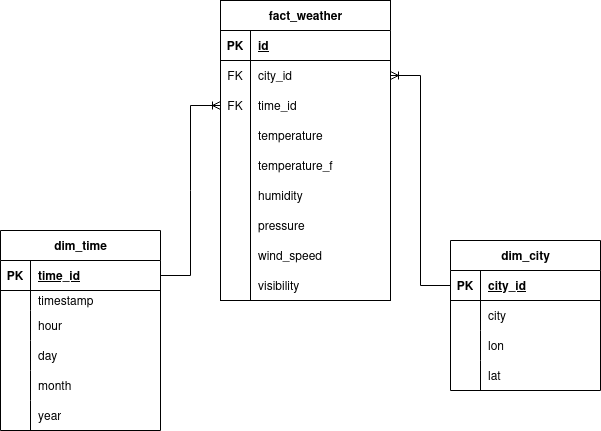

The diagram above was exported from draw.io. Its source (the exported page's mxGraphModel, read from the mxfile embedded in the PNG):
<mxGraphModel dx="731" dy="450" grid="1" gridSize="10" guides="1" tooltips="1" connect="1" arrows="1" fold="1" page="1" pageScale="1" pageWidth="850" pageHeight="1100" background="#FFFFFF" math="0" shadow="0">
  <root>
    <mxCell id="0" />
    <mxCell id="1" parent="0" />
    <mxCell id="0J87FjeQKbW-0rYzmINi-30" parent="1" style="shape=table;startSize=30;container=1;collapsible=1;childLayout=tableLayout;fixedRows=1;rowLines=0;fontStyle=1;align=center;resizeLast=1;html=1;" value="fact_weather" vertex="1">
      <mxGeometry height="300" width="170" x="290" y="90" as="geometry" />
    </mxCell>
    <mxCell id="0J87FjeQKbW-0rYzmINi-31" parent="0J87FjeQKbW-0rYzmINi-30" style="shape=tableRow;horizontal=0;startSize=0;swimlaneHead=0;swimlaneBody=0;fillColor=none;collapsible=0;dropTarget=0;points=[[0,0.5],[1,0.5]];portConstraint=eastwest;top=0;left=0;right=0;bottom=1;" value="" vertex="1">
      <mxGeometry height="30" width="170" y="30" as="geometry" />
    </mxCell>
    <mxCell id="0J87FjeQKbW-0rYzmINi-32" parent="0J87FjeQKbW-0rYzmINi-31" style="shape=partialRectangle;connectable=0;fillColor=none;top=0;left=0;bottom=0;right=0;fontStyle=1;overflow=hidden;whiteSpace=wrap;html=1;" value="PK" vertex="1">
      <mxGeometry height="30" width="30" as="geometry">
        <mxRectangle height="30" width="30" as="alternateBounds" />
      </mxGeometry>
    </mxCell>
    <mxCell id="0J87FjeQKbW-0rYzmINi-33" parent="0J87FjeQKbW-0rYzmINi-31" style="shape=partialRectangle;connectable=0;fillColor=none;top=0;left=0;bottom=0;right=0;align=left;spacingLeft=6;fontStyle=5;overflow=hidden;whiteSpace=wrap;html=1;" value="id" vertex="1">
      <mxGeometry height="30" width="140" x="30" as="geometry">
        <mxRectangle height="30" width="140" as="alternateBounds" />
      </mxGeometry>
    </mxCell>
    <mxCell id="0J87FjeQKbW-0rYzmINi-34" parent="0J87FjeQKbW-0rYzmINi-30" style="shape=tableRow;horizontal=0;startSize=0;swimlaneHead=0;swimlaneBody=0;fillColor=none;collapsible=0;dropTarget=0;points=[[0,0.5],[1,0.5]];portConstraint=eastwest;top=0;left=0;right=0;bottom=0;" value="" vertex="1">
      <mxGeometry height="30" width="170" y="60" as="geometry" />
    </mxCell>
    <mxCell id="0J87FjeQKbW-0rYzmINi-35" parent="0J87FjeQKbW-0rYzmINi-34" style="shape=partialRectangle;connectable=0;fillColor=none;top=0;left=0;bottom=0;right=0;editable=1;overflow=hidden;whiteSpace=wrap;html=1;" value="FK" vertex="1">
      <mxGeometry height="30" width="30" as="geometry">
        <mxRectangle height="30" width="30" as="alternateBounds" />
      </mxGeometry>
    </mxCell>
    <mxCell id="0J87FjeQKbW-0rYzmINi-36" parent="0J87FjeQKbW-0rYzmINi-34" style="shape=partialRectangle;connectable=0;fillColor=none;top=0;left=0;bottom=0;right=0;align=left;spacingLeft=6;overflow=hidden;whiteSpace=wrap;html=1;" value="city_id" vertex="1">
      <mxGeometry height="30" width="140" x="30" as="geometry">
        <mxRectangle height="30" width="140" as="alternateBounds" />
      </mxGeometry>
    </mxCell>
    <mxCell id="0J87FjeQKbW-0rYzmINi-37" parent="0J87FjeQKbW-0rYzmINi-30" style="shape=tableRow;horizontal=0;startSize=0;swimlaneHead=0;swimlaneBody=0;fillColor=none;collapsible=0;dropTarget=0;points=[[0,0.5],[1,0.5]];portConstraint=eastwest;top=0;left=0;right=0;bottom=0;" value="" vertex="1">
      <mxGeometry height="30" width="170" y="90" as="geometry" />
    </mxCell>
    <mxCell id="0J87FjeQKbW-0rYzmINi-38" parent="0J87FjeQKbW-0rYzmINi-37" style="shape=partialRectangle;connectable=0;fillColor=none;top=0;left=0;bottom=0;right=0;editable=1;overflow=hidden;whiteSpace=wrap;html=1;" value="FK" vertex="1">
      <mxGeometry height="30" width="30" as="geometry">
        <mxRectangle height="30" width="30" as="alternateBounds" />
      </mxGeometry>
    </mxCell>
    <mxCell id="0J87FjeQKbW-0rYzmINi-39" parent="0J87FjeQKbW-0rYzmINi-37" style="shape=partialRectangle;connectable=0;fillColor=none;top=0;left=0;bottom=0;right=0;align=left;spacingLeft=6;overflow=hidden;whiteSpace=wrap;html=1;" value="time_id" vertex="1">
      <mxGeometry height="30" width="140" x="30" as="geometry">
        <mxRectangle height="30" width="140" as="alternateBounds" />
      </mxGeometry>
    </mxCell>
    <mxCell id="0J87FjeQKbW-0rYzmINi-40" parent="0J87FjeQKbW-0rYzmINi-30" style="shape=tableRow;horizontal=0;startSize=0;swimlaneHead=0;swimlaneBody=0;fillColor=none;collapsible=0;dropTarget=0;points=[[0,0.5],[1,0.5]];portConstraint=eastwest;top=0;left=0;right=0;bottom=0;" value="" vertex="1">
      <mxGeometry height="30" width="170" y="120" as="geometry" />
    </mxCell>
    <mxCell id="0J87FjeQKbW-0rYzmINi-41" parent="0J87FjeQKbW-0rYzmINi-40" style="shape=partialRectangle;connectable=0;fillColor=none;top=0;left=0;bottom=0;right=0;editable=1;overflow=hidden;whiteSpace=wrap;html=1;" value="" vertex="1">
      <mxGeometry height="30" width="30" as="geometry">
        <mxRectangle height="30" width="30" as="alternateBounds" />
      </mxGeometry>
    </mxCell>
    <mxCell id="0J87FjeQKbW-0rYzmINi-42" parent="0J87FjeQKbW-0rYzmINi-40" style="shape=partialRectangle;connectable=0;fillColor=none;top=0;left=0;bottom=0;right=0;align=left;spacingLeft=6;overflow=hidden;whiteSpace=wrap;html=1;" value="temperature" vertex="1">
      <mxGeometry height="30" width="140" x="30" as="geometry">
        <mxRectangle height="30" width="140" as="alternateBounds" />
      </mxGeometry>
    </mxCell>
    <mxCell id="0J87FjeQKbW-0rYzmINi-43" parent="0J87FjeQKbW-0rYzmINi-30" style="shape=tableRow;horizontal=0;startSize=0;swimlaneHead=0;swimlaneBody=0;fillColor=none;collapsible=0;dropTarget=0;points=[[0,0.5],[1,0.5]];portConstraint=eastwest;top=0;left=0;right=0;bottom=0;" value="" vertex="1">
      <mxGeometry height="30" width="170" y="150" as="geometry" />
    </mxCell>
    <mxCell id="0J87FjeQKbW-0rYzmINi-44" parent="0J87FjeQKbW-0rYzmINi-43" style="shape=partialRectangle;connectable=0;fillColor=none;top=0;left=0;bottom=0;right=0;editable=1;overflow=hidden;whiteSpace=wrap;html=1;" value="" vertex="1">
      <mxGeometry height="30" width="30" as="geometry">
        <mxRectangle height="30" width="30" as="alternateBounds" />
      </mxGeometry>
    </mxCell>
    <mxCell id="0J87FjeQKbW-0rYzmINi-45" parent="0J87FjeQKbW-0rYzmINi-43" style="shape=partialRectangle;connectable=0;fillColor=none;top=0;left=0;bottom=0;right=0;align=left;spacingLeft=6;overflow=hidden;whiteSpace=wrap;html=1;" value="temperature_f" vertex="1">
      <mxGeometry height="30" width="140" x="30" as="geometry">
        <mxRectangle height="30" width="140" as="alternateBounds" />
      </mxGeometry>
    </mxCell>
    <mxCell id="0J87FjeQKbW-0rYzmINi-46" parent="0J87FjeQKbW-0rYzmINi-30" style="shape=tableRow;horizontal=0;startSize=0;swimlaneHead=0;swimlaneBody=0;fillColor=none;collapsible=0;dropTarget=0;points=[[0,0.5],[1,0.5]];portConstraint=eastwest;top=0;left=0;right=0;bottom=0;" value="" vertex="1">
      <mxGeometry height="30" width="170" y="180" as="geometry" />
    </mxCell>
    <mxCell id="0J87FjeQKbW-0rYzmINi-47" parent="0J87FjeQKbW-0rYzmINi-46" style="shape=partialRectangle;connectable=0;fillColor=none;top=0;left=0;bottom=0;right=0;editable=1;overflow=hidden;whiteSpace=wrap;html=1;" value="" vertex="1">
      <mxGeometry height="30" width="30" as="geometry">
        <mxRectangle height="30" width="30" as="alternateBounds" />
      </mxGeometry>
    </mxCell>
    <mxCell id="0J87FjeQKbW-0rYzmINi-48" parent="0J87FjeQKbW-0rYzmINi-46" style="shape=partialRectangle;connectable=0;fillColor=none;top=0;left=0;bottom=0;right=0;align=left;spacingLeft=6;overflow=hidden;whiteSpace=wrap;html=1;" value="humidity" vertex="1">
      <mxGeometry height="30" width="140" x="30" as="geometry">
        <mxRectangle height="30" width="140" as="alternateBounds" />
      </mxGeometry>
    </mxCell>
    <mxCell id="0J87FjeQKbW-0rYzmINi-49" parent="0J87FjeQKbW-0rYzmINi-30" style="shape=tableRow;horizontal=0;startSize=0;swimlaneHead=0;swimlaneBody=0;fillColor=none;collapsible=0;dropTarget=0;points=[[0,0.5],[1,0.5]];portConstraint=eastwest;top=0;left=0;right=0;bottom=0;" value="" vertex="1">
      <mxGeometry height="30" width="170" y="210" as="geometry" />
    </mxCell>
    <mxCell id="0J87FjeQKbW-0rYzmINi-50" parent="0J87FjeQKbW-0rYzmINi-49" style="shape=partialRectangle;connectable=0;fillColor=none;top=0;left=0;bottom=0;right=0;editable=1;overflow=hidden;whiteSpace=wrap;html=1;" value="" vertex="1">
      <mxGeometry height="30" width="30" as="geometry">
        <mxRectangle height="30" width="30" as="alternateBounds" />
      </mxGeometry>
    </mxCell>
    <mxCell id="0J87FjeQKbW-0rYzmINi-51" parent="0J87FjeQKbW-0rYzmINi-49" style="shape=partialRectangle;connectable=0;fillColor=none;top=0;left=0;bottom=0;right=0;align=left;spacingLeft=6;overflow=hidden;whiteSpace=wrap;html=1;" value="pressure" vertex="1">
      <mxGeometry height="30" width="140" x="30" as="geometry">
        <mxRectangle height="30" width="140" as="alternateBounds" />
      </mxGeometry>
    </mxCell>
    <mxCell id="0J87FjeQKbW-0rYzmINi-74" parent="0J87FjeQKbW-0rYzmINi-30" style="shape=tableRow;horizontal=0;startSize=0;swimlaneHead=0;swimlaneBody=0;fillColor=none;collapsible=0;dropTarget=0;points=[[0,0.5],[1,0.5]];portConstraint=eastwest;top=0;left=0;right=0;bottom=0;" value="" vertex="1">
      <mxGeometry height="30" width="170" y="240" as="geometry" />
    </mxCell>
    <mxCell id="0J87FjeQKbW-0rYzmINi-75" parent="0J87FjeQKbW-0rYzmINi-74" style="shape=partialRectangle;connectable=0;fillColor=none;top=0;left=0;bottom=0;right=0;editable=1;overflow=hidden;whiteSpace=wrap;html=1;" value="" vertex="1">
      <mxGeometry height="30" width="30" as="geometry">
        <mxRectangle height="30" width="30" as="alternateBounds" />
      </mxGeometry>
    </mxCell>
    <mxCell id="0J87FjeQKbW-0rYzmINi-76" parent="0J87FjeQKbW-0rYzmINi-74" style="shape=partialRectangle;connectable=0;fillColor=none;top=0;left=0;bottom=0;right=0;align=left;spacingLeft=6;overflow=hidden;whiteSpace=wrap;html=1;" value="wind_speed" vertex="1">
      <mxGeometry height="30" width="140" x="30" as="geometry">
        <mxRectangle height="30" width="140" as="alternateBounds" />
      </mxGeometry>
    </mxCell>
    <mxCell id="0J87FjeQKbW-0rYzmINi-77" parent="0J87FjeQKbW-0rYzmINi-30" style="shape=tableRow;horizontal=0;startSize=0;swimlaneHead=0;swimlaneBody=0;fillColor=none;collapsible=0;dropTarget=0;points=[[0,0.5],[1,0.5]];portConstraint=eastwest;top=0;left=0;right=0;bottom=0;" value="" vertex="1">
      <mxGeometry height="30" width="170" y="270" as="geometry" />
    </mxCell>
    <mxCell id="0J87FjeQKbW-0rYzmINi-78" parent="0J87FjeQKbW-0rYzmINi-77" style="shape=partialRectangle;connectable=0;fillColor=none;top=0;left=0;bottom=0;right=0;editable=1;overflow=hidden;whiteSpace=wrap;html=1;" value="" vertex="1">
      <mxGeometry height="30" width="30" as="geometry">
        <mxRectangle height="30" width="30" as="alternateBounds" />
      </mxGeometry>
    </mxCell>
    <mxCell id="0J87FjeQKbW-0rYzmINi-79" parent="0J87FjeQKbW-0rYzmINi-77" style="shape=partialRectangle;connectable=0;fillColor=none;top=0;left=0;bottom=0;right=0;align=left;spacingLeft=6;overflow=hidden;whiteSpace=wrap;html=1;" value="visibility" vertex="1">
      <mxGeometry height="30" width="140" x="30" as="geometry">
        <mxRectangle height="30" width="140" as="alternateBounds" />
      </mxGeometry>
    </mxCell>
    <mxCell id="0J87FjeQKbW-0rYzmINi-80" parent="1" style="shape=table;startSize=30;container=1;collapsible=1;childLayout=tableLayout;fixedRows=1;rowLines=0;fontStyle=1;align=center;resizeLast=1;html=1;" value="dim_city" vertex="1">
      <mxGeometry height="150" width="150" x="520" y="330" as="geometry" />
    </mxCell>
    <mxCell id="0J87FjeQKbW-0rYzmINi-81" parent="0J87FjeQKbW-0rYzmINi-80" style="shape=tableRow;horizontal=0;startSize=0;swimlaneHead=0;swimlaneBody=0;fillColor=none;collapsible=0;dropTarget=0;points=[[0,0.5],[1,0.5]];portConstraint=eastwest;top=0;left=0;right=0;bottom=1;" value="" vertex="1">
      <mxGeometry height="30" width="150" y="30" as="geometry" />
    </mxCell>
    <mxCell id="0J87FjeQKbW-0rYzmINi-82" parent="0J87FjeQKbW-0rYzmINi-81" style="shape=partialRectangle;connectable=0;fillColor=none;top=0;left=0;bottom=0;right=0;fontStyle=1;overflow=hidden;whiteSpace=wrap;html=1;" value="PK" vertex="1">
      <mxGeometry height="30" width="30" as="geometry">
        <mxRectangle height="30" width="30" as="alternateBounds" />
      </mxGeometry>
    </mxCell>
    <mxCell id="0J87FjeQKbW-0rYzmINi-83" parent="0J87FjeQKbW-0rYzmINi-81" style="shape=partialRectangle;connectable=0;fillColor=none;top=0;left=0;bottom=0;right=0;align=left;spacingLeft=6;fontStyle=5;overflow=hidden;whiteSpace=wrap;html=1;" value="city_id" vertex="1">
      <mxGeometry height="30" width="120" x="30" as="geometry">
        <mxRectangle height="30" width="120" as="alternateBounds" />
      </mxGeometry>
    </mxCell>
    <mxCell id="0J87FjeQKbW-0rYzmINi-84" parent="0J87FjeQKbW-0rYzmINi-80" style="shape=tableRow;horizontal=0;startSize=0;swimlaneHead=0;swimlaneBody=0;fillColor=none;collapsible=0;dropTarget=0;points=[[0,0.5],[1,0.5]];portConstraint=eastwest;top=0;left=0;right=0;bottom=0;" value="" vertex="1">
      <mxGeometry height="30" width="150" y="60" as="geometry" />
    </mxCell>
    <mxCell id="0J87FjeQKbW-0rYzmINi-85" parent="0J87FjeQKbW-0rYzmINi-84" style="shape=partialRectangle;connectable=0;fillColor=none;top=0;left=0;bottom=0;right=0;editable=1;overflow=hidden;whiteSpace=wrap;html=1;" value="" vertex="1">
      <mxGeometry height="30" width="30" as="geometry">
        <mxRectangle height="30" width="30" as="alternateBounds" />
      </mxGeometry>
    </mxCell>
    <mxCell id="0J87FjeQKbW-0rYzmINi-86" parent="0J87FjeQKbW-0rYzmINi-84" style="shape=partialRectangle;connectable=0;fillColor=none;top=0;left=0;bottom=0;right=0;align=left;spacingLeft=6;overflow=hidden;whiteSpace=wrap;html=1;" value="city" vertex="1">
      <mxGeometry height="30" width="120" x="30" as="geometry">
        <mxRectangle height="30" width="120" as="alternateBounds" />
      </mxGeometry>
    </mxCell>
    <mxCell id="0J87FjeQKbW-0rYzmINi-87" parent="0J87FjeQKbW-0rYzmINi-80" style="shape=tableRow;horizontal=0;startSize=0;swimlaneHead=0;swimlaneBody=0;fillColor=none;collapsible=0;dropTarget=0;points=[[0,0.5],[1,0.5]];portConstraint=eastwest;top=0;left=0;right=0;bottom=0;" value="" vertex="1">
      <mxGeometry height="30" width="150" y="90" as="geometry" />
    </mxCell>
    <mxCell id="0J87FjeQKbW-0rYzmINi-88" parent="0J87FjeQKbW-0rYzmINi-87" style="shape=partialRectangle;connectable=0;fillColor=none;top=0;left=0;bottom=0;right=0;editable=1;overflow=hidden;whiteSpace=wrap;html=1;" value="" vertex="1">
      <mxGeometry height="30" width="30" as="geometry">
        <mxRectangle height="30" width="30" as="alternateBounds" />
      </mxGeometry>
    </mxCell>
    <mxCell id="0J87FjeQKbW-0rYzmINi-89" parent="0J87FjeQKbW-0rYzmINi-87" style="shape=partialRectangle;connectable=0;fillColor=none;top=0;left=0;bottom=0;right=0;align=left;spacingLeft=6;overflow=hidden;whiteSpace=wrap;html=1;" value="lon" vertex="1">
      <mxGeometry height="30" width="120" x="30" as="geometry">
        <mxRectangle height="30" width="120" as="alternateBounds" />
      </mxGeometry>
    </mxCell>
    <mxCell id="0J87FjeQKbW-0rYzmINi-90" parent="0J87FjeQKbW-0rYzmINi-80" style="shape=tableRow;horizontal=0;startSize=0;swimlaneHead=0;swimlaneBody=0;fillColor=none;collapsible=0;dropTarget=0;points=[[0,0.5],[1,0.5]];portConstraint=eastwest;top=0;left=0;right=0;bottom=0;" value="" vertex="1">
      <mxGeometry height="30" width="150" y="120" as="geometry" />
    </mxCell>
    <mxCell id="0J87FjeQKbW-0rYzmINi-91" parent="0J87FjeQKbW-0rYzmINi-90" style="shape=partialRectangle;connectable=0;fillColor=none;top=0;left=0;bottom=0;right=0;editable=1;overflow=hidden;whiteSpace=wrap;html=1;" value="" vertex="1">
      <mxGeometry height="30" width="30" as="geometry">
        <mxRectangle height="30" width="30" as="alternateBounds" />
      </mxGeometry>
    </mxCell>
    <mxCell id="0J87FjeQKbW-0rYzmINi-92" parent="0J87FjeQKbW-0rYzmINi-90" style="shape=partialRectangle;connectable=0;fillColor=none;top=0;left=0;bottom=0;right=0;align=left;spacingLeft=6;overflow=hidden;whiteSpace=wrap;html=1;" value="lat" vertex="1">
      <mxGeometry height="30" width="120" x="30" as="geometry">
        <mxRectangle height="30" width="120" as="alternateBounds" />
      </mxGeometry>
    </mxCell>
    <mxCell id="0J87FjeQKbW-0rYzmINi-93" parent="1" style="shape=table;startSize=30;container=1;collapsible=1;childLayout=tableLayout;fixedRows=1;rowLines=0;fontStyle=1;align=center;resizeLast=1;html=1;" value="dim_time" vertex="1">
      <mxGeometry height="200" width="160" x="70" y="320" as="geometry" />
    </mxCell>
    <mxCell id="0J87FjeQKbW-0rYzmINi-94" parent="0J87FjeQKbW-0rYzmINi-93" style="shape=tableRow;horizontal=0;startSize=0;swimlaneHead=0;swimlaneBody=0;fillColor=none;collapsible=0;dropTarget=0;points=[[0,0.5],[1,0.5]];portConstraint=eastwest;top=0;left=0;right=0;bottom=1;" value="" vertex="1">
      <mxGeometry height="30" width="160" y="30" as="geometry" />
    </mxCell>
    <mxCell id="0J87FjeQKbW-0rYzmINi-95" parent="0J87FjeQKbW-0rYzmINi-94" style="shape=partialRectangle;connectable=0;fillColor=none;top=0;left=0;bottom=0;right=0;fontStyle=1;overflow=hidden;whiteSpace=wrap;html=1;" value="PK" vertex="1">
      <mxGeometry height="30" width="30" as="geometry">
        <mxRectangle height="30" width="30" as="alternateBounds" />
      </mxGeometry>
    </mxCell>
    <mxCell id="0J87FjeQKbW-0rYzmINi-96" parent="0J87FjeQKbW-0rYzmINi-94" style="shape=partialRectangle;connectable=0;fillColor=none;top=0;left=0;bottom=0;right=0;align=left;spacingLeft=6;fontStyle=5;overflow=hidden;whiteSpace=wrap;html=1;" value="time_id" vertex="1">
      <mxGeometry height="30" width="130" x="30" as="geometry">
        <mxRectangle height="30" width="130" as="alternateBounds" />
      </mxGeometry>
    </mxCell>
    <mxCell id="0J87FjeQKbW-0rYzmINi-97" parent="0J87FjeQKbW-0rYzmINi-93" style="shape=tableRow;horizontal=0;startSize=0;swimlaneHead=0;swimlaneBody=0;fillColor=none;collapsible=0;dropTarget=0;points=[[0,0.5],[1,0.5]];portConstraint=eastwest;top=0;left=0;right=0;bottom=0;" value="" vertex="1">
      <mxGeometry height="20" width="160" y="60" as="geometry" />
    </mxCell>
    <mxCell id="0J87FjeQKbW-0rYzmINi-98" parent="0J87FjeQKbW-0rYzmINi-97" style="shape=partialRectangle;connectable=0;fillColor=none;top=0;left=0;bottom=0;right=0;editable=1;overflow=hidden;whiteSpace=wrap;html=1;" value="" vertex="1">
      <mxGeometry height="20" width="30" as="geometry">
        <mxRectangle height="20" width="30" as="alternateBounds" />
      </mxGeometry>
    </mxCell>
    <mxCell id="0J87FjeQKbW-0rYzmINi-99" parent="0J87FjeQKbW-0rYzmINi-97" style="shape=partialRectangle;connectable=0;fillColor=none;top=0;left=0;bottom=0;right=0;align=left;spacingLeft=6;overflow=hidden;whiteSpace=wrap;html=1;" value="timestamp" vertex="1">
      <mxGeometry height="20" width="130" x="30" as="geometry">
        <mxRectangle height="20" width="130" as="alternateBounds" />
      </mxGeometry>
    </mxCell>
    <mxCell id="0J87FjeQKbW-0rYzmINi-100" parent="0J87FjeQKbW-0rYzmINi-93" style="shape=tableRow;horizontal=0;startSize=0;swimlaneHead=0;swimlaneBody=0;fillColor=none;collapsible=0;dropTarget=0;points=[[0,0.5],[1,0.5]];portConstraint=eastwest;top=0;left=0;right=0;bottom=0;" value="" vertex="1">
      <mxGeometry height="30" width="160" y="80" as="geometry" />
    </mxCell>
    <mxCell id="0J87FjeQKbW-0rYzmINi-101" parent="0J87FjeQKbW-0rYzmINi-100" style="shape=partialRectangle;connectable=0;fillColor=none;top=0;left=0;bottom=0;right=0;editable=1;overflow=hidden;whiteSpace=wrap;html=1;" value="" vertex="1">
      <mxGeometry height="30" width="30" as="geometry">
        <mxRectangle height="30" width="30" as="alternateBounds" />
      </mxGeometry>
    </mxCell>
    <mxCell id="0J87FjeQKbW-0rYzmINi-102" parent="0J87FjeQKbW-0rYzmINi-100" style="shape=partialRectangle;connectable=0;fillColor=none;top=0;left=0;bottom=0;right=0;align=left;spacingLeft=6;overflow=hidden;whiteSpace=wrap;html=1;" value="hour" vertex="1">
      <mxGeometry height="30" width="130" x="30" as="geometry">
        <mxRectangle height="30" width="130" as="alternateBounds" />
      </mxGeometry>
    </mxCell>
    <mxCell id="0J87FjeQKbW-0rYzmINi-103" parent="0J87FjeQKbW-0rYzmINi-93" style="shape=tableRow;horizontal=0;startSize=0;swimlaneHead=0;swimlaneBody=0;fillColor=none;collapsible=0;dropTarget=0;points=[[0,0.5],[1,0.5]];portConstraint=eastwest;top=0;left=0;right=0;bottom=0;" value="" vertex="1">
      <mxGeometry height="30" width="160" y="110" as="geometry" />
    </mxCell>
    <mxCell id="0J87FjeQKbW-0rYzmINi-104" parent="0J87FjeQKbW-0rYzmINi-103" style="shape=partialRectangle;connectable=0;fillColor=none;top=0;left=0;bottom=0;right=0;editable=1;overflow=hidden;whiteSpace=wrap;html=1;" value="" vertex="1">
      <mxGeometry height="30" width="30" as="geometry">
        <mxRectangle height="30" width="30" as="alternateBounds" />
      </mxGeometry>
    </mxCell>
    <mxCell id="0J87FjeQKbW-0rYzmINi-105" parent="0J87FjeQKbW-0rYzmINi-103" style="shape=partialRectangle;connectable=0;fillColor=none;top=0;left=0;bottom=0;right=0;align=left;spacingLeft=6;overflow=hidden;whiteSpace=wrap;html=1;" value="day" vertex="1">
      <mxGeometry height="30" width="130" x="30" as="geometry">
        <mxRectangle height="30" width="130" as="alternateBounds" />
      </mxGeometry>
    </mxCell>
    <mxCell id="0J87FjeQKbW-0rYzmINi-106" parent="0J87FjeQKbW-0rYzmINi-93" style="shape=tableRow;horizontal=0;startSize=0;swimlaneHead=0;swimlaneBody=0;fillColor=none;collapsible=0;dropTarget=0;points=[[0,0.5],[1,0.5]];portConstraint=eastwest;top=0;left=0;right=0;bottom=0;" value="" vertex="1">
      <mxGeometry height="30" width="160" y="140" as="geometry" />
    </mxCell>
    <mxCell id="0J87FjeQKbW-0rYzmINi-107" parent="0J87FjeQKbW-0rYzmINi-106" style="shape=partialRectangle;connectable=0;fillColor=none;top=0;left=0;bottom=0;right=0;editable=1;overflow=hidden;whiteSpace=wrap;html=1;" value="" vertex="1">
      <mxGeometry height="30" width="30" as="geometry">
        <mxRectangle height="30" width="30" as="alternateBounds" />
      </mxGeometry>
    </mxCell>
    <mxCell id="0J87FjeQKbW-0rYzmINi-108" parent="0J87FjeQKbW-0rYzmINi-106" style="shape=partialRectangle;connectable=0;fillColor=none;top=0;left=0;bottom=0;right=0;align=left;spacingLeft=6;overflow=hidden;whiteSpace=wrap;html=1;" value="month" vertex="1">
      <mxGeometry height="30" width="130" x="30" as="geometry">
        <mxRectangle height="30" width="130" as="alternateBounds" />
      </mxGeometry>
    </mxCell>
    <mxCell id="0J87FjeQKbW-0rYzmINi-125" parent="0J87FjeQKbW-0rYzmINi-93" style="shape=tableRow;horizontal=0;startSize=0;swimlaneHead=0;swimlaneBody=0;fillColor=none;collapsible=0;dropTarget=0;points=[[0,0.5],[1,0.5]];portConstraint=eastwest;top=0;left=0;right=0;bottom=0;" value="" vertex="1">
      <mxGeometry height="30" width="160" y="170" as="geometry" />
    </mxCell>
    <mxCell id="0J87FjeQKbW-0rYzmINi-126" parent="0J87FjeQKbW-0rYzmINi-125" style="shape=partialRectangle;connectable=0;fillColor=none;top=0;left=0;bottom=0;right=0;editable=1;overflow=hidden;whiteSpace=wrap;html=1;" value="" vertex="1">
      <mxGeometry height="30" width="30" as="geometry">
        <mxRectangle height="30" width="30" as="alternateBounds" />
      </mxGeometry>
    </mxCell>
    <mxCell id="0J87FjeQKbW-0rYzmINi-127" parent="0J87FjeQKbW-0rYzmINi-125" style="shape=partialRectangle;connectable=0;fillColor=none;top=0;left=0;bottom=0;right=0;align=left;spacingLeft=6;overflow=hidden;whiteSpace=wrap;html=1;" value="year" vertex="1">
      <mxGeometry height="30" width="130" x="30" as="geometry">
        <mxRectangle height="30" width="130" as="alternateBounds" />
      </mxGeometry>
    </mxCell>
    <mxCell id="0J87FjeQKbW-0rYzmINi-129" edge="1" parent="1" source="0J87FjeQKbW-0rYzmINi-94" style="edgeStyle=entityRelationEdgeStyle;fontSize=12;html=1;endArrow=ERoneToMany;rounded=0;entryX=0;entryY=0.5;entryDx=0;entryDy=0;exitX=1;exitY=0.5;exitDx=0;exitDy=0;" target="0J87FjeQKbW-0rYzmINi-37" value="">
      <mxGeometry height="100" relative="1" width="100" as="geometry">
        <mxPoint x="330" y="370" as="sourcePoint" />
        <mxPoint x="430" y="270" as="targetPoint" />
      </mxGeometry>
    </mxCell>
    <mxCell id="0J87FjeQKbW-0rYzmINi-130" edge="1" parent="1" source="0J87FjeQKbW-0rYzmINi-81" style="edgeStyle=entityRelationEdgeStyle;fontSize=12;html=1;endArrow=ERoneToMany;rounded=0;exitX=0;exitY=0.5;exitDx=0;exitDy=0;entryX=1;entryY=0.5;entryDx=0;entryDy=0;" target="0J87FjeQKbW-0rYzmINi-34" value="">
      <mxGeometry height="100" relative="1" width="100" as="geometry">
        <mxPoint x="330" y="370" as="sourcePoint" />
        <mxPoint x="430" y="270" as="targetPoint" />
      </mxGeometry>
    </mxCell>
  </root>
</mxGraphModel>